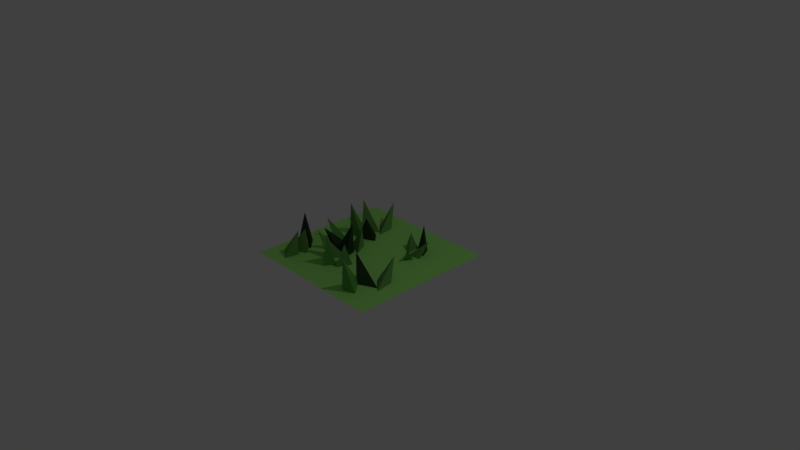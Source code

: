 # Source: Grass_1.blend  (saved by Blender 2.78.0; exported with 4.5.12 LTS)
import bpy
from mathutils import Matrix  # noqa: F401  (used for matrix-valued properties, if any)

bpy.ops.wm.read_factory_settings(use_empty=True)
scene = bpy.context.scene
scene.name = 'Scene'

# ---- collections
col_collection_1 = bpy.data.collections.new('Collection 1'); scene.collection.children.link(col_collection_1)

# ---- materials (node trees are filled in below, after node groups)
mat_grassbase = bpy.data.materials.new('GrassBase')
mat_grassbase.alpha_threshold = 0.0
mat_grassbase.use_transparent_shadow = False
mat_grassbase.diffuse_color = (0.3379, 0.8, 0.1833, 1.0)
mat_grassbase.roughness = 0.5
mat_grassleafbright = bpy.data.materials.new('GrassLeafBright')
mat_grassleafbright.alpha_threshold = 0.0
mat_grassleafbright.use_transparent_shadow = False
mat_grassleafbright.diffuse_color = (0.1212, 0.4064, 0.07965, 1.0)
mat_grassleafbright.roughness = 0.5
mat_grassleafnormal = bpy.data.materials.new('GrassLeafNormal')
mat_grassleafnormal.alpha_threshold = 0.0
mat_grassleafnormal.use_transparent_shadow = False
mat_grassleafnormal.diffuse_color = (0.159, 0.3663, 0.09759, 1.0)
mat_grassleafnormal.roughness = 0.5
mat_grassleafdark = bpy.data.materials.new('GrassLeafDark')
mat_grassleafdark.alpha_threshold = 0.0
mat_grassleafdark.use_transparent_shadow = False
mat_grassleafdark.diffuse_color = (0.03071, 0.0648, 0.02732, 1.0)
mat_grassleafdark.roughness = 0.5

# ---- material node trees

# ---- world
world_world = bpy.data.worlds.new('World'); scene.world = world_world
world_world.color = (0.05088, 0.05088, 0.05088)
world_world.use_sun_shadow = False
world_world.sun_shadow_jitter_overblur = 0.0
world_world.cycles.sampling_method = 'MANUAL'

# ---- cameras
cam_camera = bpy.data.cameras.new('Camera')
cam_camera.clip_end = 100.0
cam_camera.lens = 35.0
cam_camera.sensor_width = 32.0
cam_camera.sensor_height = 18.0
cam_camera.ortho_scale = 7.314
cam_camera.dof.focus_distance = 0.0
cam_camera.dof.aperture_fstop = 128.0

# ---- lights
light_lamp = bpy.data.lights.new('Lamp', 'POINT')
light_lamp.transmission_factor = 0.0
light_lamp.cutoff_distance = 30.0
light_lamp.energy = 100.0
light_lamp.shadow_buffer_clip_start = 1.001
light_lamp.shadow_soft_size = 0.1
light_lamp.shadow_maximum_resolution = 0.006
light_lamp.use_absolute_resolution = True

# ---- meshes
me_plane_001 = bpy.data.meshes.new('Plane.001')
me_plane_001.from_pydata([(-0.1642, -0.6339, -1.49e-08), (-0.3075, -0.4554, -1.49e-08), (-0.06366, -0.5021, -1.49e-08), (-0.0785, -0.6154, 0.4578), (-0.3514, -0.3512, -1.49e-08), (-0.1474, -0.2665, -1.49e-08), (-0.2502, -0.4823, -1.49e-08), (-0.4381, -0.4745, 0.3477), (-0.7235, -0.0942, 0.299), (-0.5076, -0.1363, -1.49e-08), (-0.3595, 0.02584, -1.49e-08), (-0.5791, 0.002484, -1.49e-08), (-0.1502, 0.01668, 0.3099), (-0.3353, -0.01263, -1.49e-08), (-0.1112, -0.09588, -1.49e-08), (-0.2137, 0.09977, -1.49e-08), (-0.6113, 0.1985, -1.49e-08), (-0.6113, 0.4503, -1.49e-08), (-0.4343, 0.2423, -1.49e-08), (-0.5251, 0.1554, 0.4905), (-0.4352, -0.3717, 0.3477), (-0.3077, -0.2334, -1.49e-08), (-0.4059, -0.01545, -1.49e-08), (-0.4731, -0.2258, -1.49e-08), (-0.09519, -0.1885, 0.4578), (-0.172, -0.1039, -1.49e-08), (-0.3653, -0.2598, -1.49e-08), (-0.1365, -0.2658, -1.49e-08), (0.06477, -0.3386, -1.49e-08), (-0.01823, -0.5433, -1.49e-08), (-0.09959, -0.3185, -1.49e-08), (0.0424, -0.4407, 0.3099), (-1.0, -1.0, 0.0), (1.0, -1.0, 0.0), (-1.0, 1.0, 0.0), (1.0, 1.0, 0.0), (-0.5771, 0.57, -1.49e-08), (-0.3438, 0.5021, -1.49e-08), (-0.5806, 0.3878, -1.49e-08), (-0.7003, 0.524, 0.3694), (-0.2115, 0.294, -1.49e-08), (-0.4237, 0.1756, -1.49e-08), (-0.3386, 0.4245, -1.49e-08), (-0.301, 0.2218, 0.3278), (-0.329, 0.6931, -1.49e-08), (-0.297, 0.4522, -1.49e-08), (-0.4796, 0.6105, -1.49e-08), (-0.4396, 0.8491, 0.3158), (0.4448, 0.6152, -1.49e-08), (0.5259, 0.4551, -1.49e-08), (0.3463, 0.5303, -1.49e-08), (0.376, 0.6148, 0.3373), (0.5427, 0.368, -1.49e-08), (0.3725, 0.336, -1.49e-08), (0.4863, 0.4849, -1.49e-08), (0.6292, 0.4486, 0.2509), (0.2214, 0.4256, -1.49e-08), (0.3181, 0.5692, -1.49e-08), (0.3443, 0.3836, -1.49e-08), (0.255, 0.5003, 0.2213), (0.4247, 0.2098, -1.49e-08), (0.3268, 0.3526, -1.49e-08), (0.4938, 0.3109, -1.49e-08), (0.5453, 0.1463, 0.2127), (0.4424, -0.8265, -1.49e-08), (0.4424, -0.5598, -1.49e-08), (0.6299, -0.7801, -1.49e-08), (0.5337, -0.8722, 0.4577), (0.4787, -0.4331, -1.49e-08), (0.7257, -0.505, -1.49e-08), (0.4749, -0.626, -1.49e-08), (0.3099, -0.4818, 0.3294), (0.7413, -0.3028, -1.49e-08), (0.7752, -0.5578, -1.49e-08), (0.5819, -0.3903, -1.49e-08), (0.6243, -0.1376, 0.2726), (-0.8033, -0.2844, -1.49e-08), (-0.6268, -0.4591, -1.49e-08), (-0.905, -0.441, -1.49e-08), (-0.8863, -0.3317, 0.3944), (-0.5672, -0.569, -1.49e-08), (-0.7785, -0.7077, -1.49e-08), (-0.6934, -0.4379, -1.49e-08), (-0.5928, -0.5566, 0.3355), (-0.6528, -0.8558, -1.49e-08), (-0.8349, -0.7311, -1.49e-08), (-0.608, -0.6732, -1.49e-08), (-0.5726, -0.6811, 0.3624)], [], [(31, 28, 30), (3, 0, 2), (5, 4, 7), (30, 29, 31), (2, 1, 3), (21, 22, 20), (14, 15, 12), (8, 11, 9), (12, 15, 13), (13, 14, 12), (19, 16, 18), (17, 16, 19), (18, 17, 19), (24, 27, 25), (25, 26, 24), (22, 23, 20), (26, 27, 24), (20, 23, 21), (10, 11, 8), (6, 5, 7), (9, 10, 8), (29, 28, 31), (32, 33, 35, 34), (39, 36, 38), (37, 36, 39), (38, 37, 39), (43, 40, 42), (41, 40, 43), (42, 41, 43), (47, 44, 46), (45, 44, 47), (46, 45, 47), (1, 0, 3), (7, 4, 6), (51, 48, 50), (49, 48, 51), (50, 49, 51), (55, 52, 54), (53, 52, 55), (54, 53, 55), (59, 56, 58), (57, 56, 59), (58, 57, 59), (63, 60, 62), (61, 60, 63), (62, 61, 63), (67, 64, 66), (65, 64, 67), (66, 65, 67), (71, 68, 70), (69, 68, 71), (70, 69, 71), (75, 72, 74), (73, 72, 75), (74, 73, 75), (79, 76, 78), (77, 76, 79), (78, 77, 79), (83, 80, 82), (81, 80, 83), (82, 81, 83), (87, 84, 86), (85, 84, 87), (86, 85, 87)])
me_plane_001.polygons.foreach_set('material_index', [2, 1, 2, 2, 1, 3, 2, 1, 2, 2, 2, 2, 2, 3, 3, 3, 3, 3, 1, 2, 1, 2, 0, 2, 2, 2, 3, 3, 3, 2, 2, 2, 1, 2, 3, 3, 3, 2, 2, 2, 2, 2, 2, 1, 1, 1, 1, 1, 1, 3, 3, 3, 2, 2, 2, 3, 3, 3, 2, 2, 2, 2, 2, 2])
_ca = me_plane_001.color_attributes.new('Col', 'BYTE_COLOR', 'CORNER')
_ca.data.foreach_set('color', [0.0, 0.0, 1.0, 1.0, 0.0, 0.0, 0.0, 1.0, 0.0, 0.0, 0.0, 1.0, 0.0, 0.0, 1.0, 1.0, 0.0, 0.0, 0.0, 1.0, 0.0, 0.0, 0.0, 1.0, 0.0, 0.0, 0.0, 1.0, 0.0, 0.0, 0.0, 1.0, 0.0, 0.0, 1.0, 1.0, 0.0, 0.0, 0.0, 1.0, 0.0, 0.0, 0.0, 1.0, 0.0, 0.0, 1.0, 1.0, 0.0, 0.0, 0.0, 1.0, 0.0, 0.0, 0.0, 1.0, 0.0, 0.0, 1.0, 1.0, 0.0, 0.0, 0.0, 1.0, 0.0, 0.0, 0.0, 1.0, 0.0, 0.0, 1.0, 1.0, 0.0, 0.0, 0.0, 1.0, 0.0, 0.0, 0.0, 1.0, 0.0, 0.0, 1.0, 1.0, 0.0, 0.0, 1.0, 1.0, 0.0, 0.0, 0.0, 1.0, 0.0, 0.0, 0.0, 1.0, 0.0, 0.0, 1.0, 1.0, 0.0, 0.0, 0.0, 1.0, 0.0, 0.0, 0.0, 1.0, 0.0, 0.0, 0.0, 1.0, 0.0, 0.0, 0.0, 1.0, 0.0, 0.0, 1.0, 1.0, 0.0137, 0.0137, 1.0, 1.0, 0.0, 0.0, 0.0, 1.0, 0.0, 0.0, 0.0, 1.0, 0.0, 0.0, 0.0, 1.0, 0.0, 0.0, 0.0, 1.0, 0.0, 0.0, 1.0, 1.0, 0.0, 0.0, 0.0, 1.0, 0.0, 0.0, 0.0, 1.0, 0.0, 0.0, 1.0, 1.0, 0.0, 0.0, 1.0, 1.0, 0.0, 0.0, 0.0, 1.0, 0.0, 0.0, 0.0, 1.0, 0.0, 0.0, 0.0, 1.0, 0.0, 0.0, 0.0, 1.0, 0.0003035, 0.0003035, 1.0, 1.0, 0.0, 0.0, 0.0, 1.0, 0.0, 0.0, 0.0, 1.0, 0.0, 0.0, 1.0, 1.0, 0.0, 0.0, 0.0, 1.0, 0.0, 0.0, 0.0, 1.0, 0.0, 0.0, 1.0, 1.0, 0.0, 0.0, 1.0, 1.0, 0.0, 0.0, 0.0, 1.0, 0.0, 0.0, 0.0, 1.0, 0.0, 0.0, 0.0, 1.0, 0.0, 0.0, 0.0, 1.0, 0.0, 0.0, 1.0, 1.0, 0.0, 0.0, 0.0, 1.0, 0.0, 0.0, 0.0, 1.0, 0.0, 0.0, 1.0, 1.0, 0.0, 0.0, 0.0, 1.0, 0.0, 0.0, 0.0, 1.0, 0.0, 0.0, 1.0, 1.0, 0.0, 0.0, 0.0, 1.0, 0.0, 0.0, 0.0, 1.0, 0.0, 0.0, 1.0, 1.0, 0.9734, 0.9734, 0.9734, 1.0, 0.9734, 0.9734, 0.9734, 1.0, 0.9734, 0.9734, 0.9734, 1.0, 0.9734, 0.9647, 0.9647, 1.0, 0.0, 0.0, 1.0, 1.0, 0.0, 0.0, 0.0, 1.0, 0.0, 0.0, 0.0, 1.0, 0.0, 0.0, 0.0, 1.0, 0.0, 0.0, 0.0, 1.0, 0.0, 0.0, 1.0, 1.0, 0.0, 0.0, 0.0, 1.0, 0.0, 0.0, 0.0, 1.0, 0.0, 0.0, 1.0, 1.0, 0.0, 0.0, 1.0, 1.0, 0.0, 0.0, 0.0, 1.0, 0.0, 0.0, 0.0, 1.0, 0.0, 0.0, 0.0, 1.0, 0.0, 0.0, 0.0, 1.0, 0.0, 0.0, 1.0, 1.0, 0.0003035, 0.0003035, 0.0003035, 1.0, 0.0, 0.0, 0.0, 1.0, 0.0, 0.0, 1.0, 1.0, 0.0, 0.0, 1.0, 1.0, 0.0, 0.0, 0.0, 1.0, 0.0, 0.0, 0.0, 1.0, 0.0, 0.0, 0.0, 1.0, 0.0, 0.0, 0.0, 1.0, 0.0, 0.0, 1.0, 1.0, 0.0, 0.0, 0.0, 1.0, 0.0, 0.0, 0.0, 1.0, 0.0, 0.0, 1.0, 1.0, 0.0, 0.0, 0.0, 1.0, 0.0, 0.0, 0.0, 1.0, 0.0, 0.0, 1.0, 1.0, 0.0, 0.0, 1.0, 1.0, 0.0, 0.0, 0.0, 1.0, 0.0, 0.0, 0.0, 1.0, 0.0, 0.0, 1.0, 1.0, 0.0, 0.0, 0.0, 1.0, 0.0, 0.0, 0.0, 1.0, 0.0, 0.0, 0.0, 1.0, 0.0, 0.0, 0.0, 1.0, 0.0, 0.0, 1.0, 1.0, 0.0, 0.0, 0.0, 1.0, 0.0009106, 0.0009106, 0.0009106, 1.0, 0.0, 0.0, 1.0, 1.0, 0.0, 0.0, 1.0, 1.0, 0.0, 0.0, 0.0, 1.0, 0.0, 0.0, 0.0, 1.0, 0.0009106, 0.0009106, 0.0009106, 1.0, 0.0, 0.0, 0.0, 1.0, 0.0, 0.0, 1.0, 1.0, 0.0, 0.0, 0.0, 1.0, 0.0, 0.0, 0.0, 1.0, 0.0, 0.0, 1.0, 1.0, 0.01298, 0.01298, 1.0, 1.0, 0.0, 0.0, 0.0, 1.0, 0.0, 0.0, 0.0, 1.0, 0.0, 0.0, 0.0, 1.0, 0.0, 0.0, 0.0, 1.0, 0.0, 0.0, 1.0, 1.0, 0.0, 0.0, 0.0, 1.0, 0.0, 0.0, 0.0, 1.0, 0.0, 0.0, 1.0, 1.0, 0.0, 0.0, 1.0, 1.0, 0.0, 0.0, 0.0, 1.0, 0.0, 0.0, 0.0, 1.0, 0.0, 0.0, 0.0, 1.0, 0.0, 0.0, 0.0, 1.0, 0.0, 0.0, 1.0, 1.0, 0.0006071, 0.0006071, 0.0006071, 1.0, 0.0, 0.0, 0.0, 1.0, 0.0, 0.0, 1.0, 1.0, 0.0, 0.0, 1.0, 1.0, 0.0, 0.0, 0.0, 1.0, 0.0, 0.0, 0.0, 1.0, 0.0, 0.0, 0.0, 1.0, 0.0, 0.0, 0.0, 1.0, 0.0, 0.0, 1.0, 1.0, 0.0, 0.0, 0.0, 1.0, 0.0, 0.0, 0.0, 1.0, 0.0, 0.0, 1.0, 1.0, 0.0, 0.0, 1.0, 1.0, 0.0, 0.0, 0.0, 1.0, 0.02122, 0.02122, 0.02122, 1.0, 0.0, 0.0, 0.0, 1.0, 0.0, 0.0, 0.0, 1.0, 0.0, 0.0, 1.0, 1.0, 0.0, 0.0, 0.0, 1.0, 0.0, 0.0, 0.0, 1.0, 0.0, 0.0, 1.0, 1.0, 0.0, 0.0, 1.0, 1.0, 0.0, 0.0, 0.0, 1.0, 0.0, 0.0, 0.0, 1.0, 0.0, 0.0, 0.0, 1.0, 0.0, 0.0, 0.0, 1.0, 0.0003035, 0.0003035, 1.0, 1.0, 0.0, 0.0, 0.0, 1.0, 0.0, 0.0, 0.0, 1.0, 0.0, 0.0, 1.0, 1.0, 0.0, 0.0, 1.0, 1.0, 0.0, 0.0, 0.0, 1.0, 0.0, 0.0, 0.0, 1.0, 0.0, 0.0, 0.0, 1.0, 0.0, 0.0, 0.0, 1.0, 0.0, 0.0, 1.0, 1.0, 0.0, 0.0, 0.0, 1.0, 0.0, 0.0, 0.0, 1.0, 0.0, 0.0, 1.0, 1.0, 0.0, 0.0, 1.0, 1.0, 0.0, 0.0, 0.0, 1.0, 0.0, 0.0, 0.0, 1.0, 0.06848, 0.06848, 0.06848, 1.0, 0.001518, 0.0, 0.0, 1.0, 0.0, 0.0, 1.0, 1.0, 0.0, 0.0, 0.0, 1.0, 0.0, 0.0, 0.0, 1.0, 0.0, 0.0, 1.0, 1.0, 0.0, 0.0, 1.0, 1.0, 0.0, 0.0, 0.0, 1.0, 0.0, 0.0, 0.0, 1.0, 0.0, 0.0, 0.0, 1.0, 0.0, 0.0, 0.0, 1.0, 0.0, 0.0, 1.0, 1.0, 0.0, 0.0, 0.0, 1.0, 0.0, 0.0, 0.0, 1.0, 0.0, 0.0, 1.0, 1.0])
me_plane_001.materials.append(mat_grassbase)
me_plane_001.materials.append(mat_grassleafbright)
me_plane_001.materials.append(mat_grassleafnormal)
me_plane_001.materials.append(mat_grassleafdark)
me_plane_001.use_remesh_preserve_volume = False
me_plane_001.use_remesh_preserve_attributes = False
me_plane_001.use_mirror_vertex_groups = False
me_plane_001.update()

# ---- objects
ob_grass = bpy.data.objects.new('Grass', me_plane_001)
ob_lamp = bpy.data.objects.new('Lamp', light_lamp)
ob_camera = bpy.data.objects.new('Camera', cam_camera)

# ---- transforms, parenting, visibility, modifiers, constraints
ob_grass.location = (0.0, 0.0, 0.0)
ob_grass.lineart.crease_threshold = 0.0
ob_lamp.location = (4.076, 1.005, 5.904)
ob_lamp.rotation_euler = (0.6503, 0.05522, 1.866)
ob_lamp.lock_rotations_4d = False
ob_lamp.empty_display_type = 'ARROWS'
ob_lamp.color = (0.0, 0.0, 0.0, 0.0)
ob_lamp.lineart.crease_threshold = 0.0
ob_camera.location = (7.481, -6.508, 5.344)
ob_camera.rotation_euler = (1.109, 0.0, 0.8149)
ob_camera.lock_rotations_4d = False
ob_camera.empty_display_type = 'ARROWS'
ob_camera.color = (0.0, 0.0, 0.0, 0.0)
ob_camera.display_type = 'WIRE'
ob_camera.lineart.crease_threshold = 0.0

# ---- collection membership
col_collection_1.objects.link(ob_grass)
col_collection_1.objects.link(ob_lamp)
col_collection_1.objects.link(ob_camera)

# ---- scene / render settings (as saved in the file)
scene.camera = ob_camera
scene.frame_start = 1; scene.frame_end = 250; scene.frame_set(1)
scene.render.engine = 'BLENDER_EEVEE_NEXT'
scene.render.resolution_percentage = 50
scene.render.dither_intensity = 0.0
scene.cycles.use_denoising = False
scene.cycles.samples = 128
scene.cycles.sampling_pattern = 'TABULATED_SOBOL'
scene.cycles.light_sampling_threshold = 0.0
scene.cycles.use_adaptive_sampling = False
scene.cycles.use_light_tree = False
scene.cycles.blur_glossy = 0.0
scene.cycles.sample_clamp_indirect = 0.0
scene.view_settings.view_transform = 'Standard'
bpy.context.view_layer.update()
